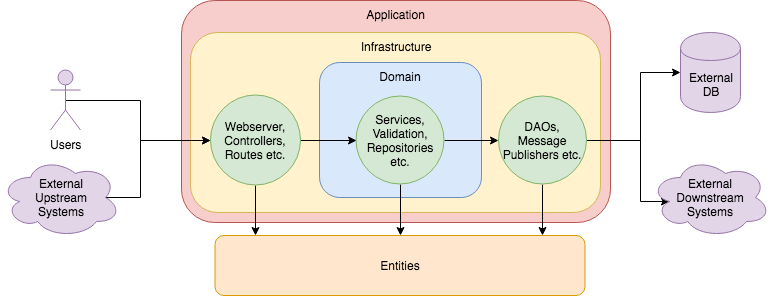

The diagram above was exported from draw.io. Its source (the exported page's mxGraphModel, read from the mxfile embedded in the PNG):
<mxGraphModel dx="946" dy="544" grid="1" gridSize="10" guides="1" tooltips="1" connect="1" arrows="1" fold="1" page="1" pageScale="1" pageWidth="1169" pageHeight="827" math="0" shadow="0">
  <root>
    <mxCell id="0" />
    <mxCell id="1" parent="0" />
    <mxCell id="FduC6BPC1SPBWKKxbQOa-2" value="Application" style="rounded=1;whiteSpace=wrap;html=1;verticalAlign=top;align=center;fillColor=#f8cecc;strokeColor=#b85450;" vertex="1" parent="1">
      <mxGeometry x="191" y="148" width="429" height="222" as="geometry" />
    </mxCell>
    <mxCell id="FduC6BPC1SPBWKKxbQOa-3" value="Infrastructure" style="rounded=1;whiteSpace=wrap;html=1;verticalAlign=top;fillColor=#fff2cc;strokeColor=#d6b656;" vertex="1" parent="1">
      <mxGeometry x="200" y="180" width="410" height="180" as="geometry" />
    </mxCell>
    <mxCell id="FduC6BPC1SPBWKKxbQOa-4" value="Domain" style="rounded=1;whiteSpace=wrap;html=1;verticalAlign=top;fillColor=#dae8fc;strokeColor=#6c8ebf;" vertex="1" parent="1">
      <mxGeometry x="329" y="210" width="162" height="135" as="geometry" />
    </mxCell>
    <mxCell id="FduC6BPC1SPBWKKxbQOa-15" style="edgeStyle=orthogonalEdgeStyle;rounded=0;orthogonalLoop=1;jettySize=auto;html=1;exitX=0.5;exitY=0.5;exitDx=0;exitDy=0;exitPerimeter=0;entryX=0;entryY=0.5;entryDx=0;entryDy=0;" edge="1" parent="1" source="FduC6BPC1SPBWKKxbQOa-5" target="FduC6BPC1SPBWKKxbQOa-11">
      <mxGeometry relative="1" as="geometry">
        <Array as="points">
          <mxPoint x="150" y="248" />
          <mxPoint x="150" y="288" />
        </Array>
      </mxGeometry>
    </mxCell>
    <mxCell id="FduC6BPC1SPBWKKxbQOa-5" value="Users" style="shape=umlActor;verticalLabelPosition=bottom;labelBackgroundColor=#ffffff;verticalAlign=top;html=1;outlineConnect=0;align=center;fillColor=#e1d5e7;strokeColor=#9673a6;" vertex="1" parent="1">
      <mxGeometry x="60" y="217.5" width="30" height="60" as="geometry" />
    </mxCell>
    <mxCell id="FduC6BPC1SPBWKKxbQOa-6" value="External&lt;br&gt;DB" style="shape=cylinder;whiteSpace=wrap;html=1;boundedLbl=1;backgroundOutline=1;align=center;fillColor=#e1d5e7;strokeColor=#9673a6;" vertex="1" parent="1">
      <mxGeometry x="690" y="180" width="60" height="80" as="geometry" />
    </mxCell>
    <mxCell id="FduC6BPC1SPBWKKxbQOa-19" style="edgeStyle=orthogonalEdgeStyle;rounded=0;orthogonalLoop=1;jettySize=auto;html=1;exitX=1;exitY=0.5;exitDx=0;exitDy=0;entryX=0;entryY=0.5;entryDx=0;entryDy=0;" edge="1" parent="1" source="FduC6BPC1SPBWKKxbQOa-10" target="FduC6BPC1SPBWKKxbQOa-18">
      <mxGeometry relative="1" as="geometry" />
    </mxCell>
    <mxCell id="FduC6BPC1SPBWKKxbQOa-36" style="edgeStyle=orthogonalEdgeStyle;rounded=0;orthogonalLoop=1;jettySize=auto;html=1;exitX=0.5;exitY=1;exitDx=0;exitDy=0;entryX=0.5;entryY=0;entryDx=0;entryDy=0;" edge="1" parent="1" source="FduC6BPC1SPBWKKxbQOa-10" target="FduC6BPC1SPBWKKxbQOa-33">
      <mxGeometry relative="1" as="geometry" />
    </mxCell>
    <mxCell id="FduC6BPC1SPBWKKxbQOa-10" value="Services,&lt;br&gt;Validation, Repositories etc." style="ellipse;whiteSpace=wrap;html=1;aspect=fixed;align=center;fillColor=#d5e8d4;strokeColor=#82b366;" vertex="1" parent="1">
      <mxGeometry x="365.5" y="243.5" width="88" height="88" as="geometry" />
    </mxCell>
    <mxCell id="FduC6BPC1SPBWKKxbQOa-16" style="edgeStyle=orthogonalEdgeStyle;rounded=0;orthogonalLoop=1;jettySize=auto;html=1;exitX=1;exitY=0.5;exitDx=0;exitDy=0;entryX=0;entryY=0.5;entryDx=0;entryDy=0;" edge="1" parent="1" source="FduC6BPC1SPBWKKxbQOa-11" target="FduC6BPC1SPBWKKxbQOa-10">
      <mxGeometry relative="1" as="geometry" />
    </mxCell>
    <mxCell id="FduC6BPC1SPBWKKxbQOa-38" style="edgeStyle=orthogonalEdgeStyle;rounded=0;orthogonalLoop=1;jettySize=auto;html=1;exitX=0.5;exitY=1;exitDx=0;exitDy=0;entryX=0.109;entryY=0;entryDx=0;entryDy=0;entryPerimeter=0;" edge="1" parent="1" source="FduC6BPC1SPBWKKxbQOa-11" target="FduC6BPC1SPBWKKxbQOa-33">
      <mxGeometry relative="1" as="geometry" />
    </mxCell>
    <mxCell id="FduC6BPC1SPBWKKxbQOa-11" value="Webserver, Controllers, Routes etc." style="ellipse;whiteSpace=wrap;html=1;align=center;fillColor=#d5e8d4;strokeColor=#82b366;" vertex="1" parent="1">
      <mxGeometry x="220" y="242.5" width="90" height="90" as="geometry" />
    </mxCell>
    <mxCell id="FduC6BPC1SPBWKKxbQOa-20" style="edgeStyle=orthogonalEdgeStyle;rounded=0;orthogonalLoop=1;jettySize=auto;html=1;exitX=1;exitY=0.5;exitDx=0;exitDy=0;entryX=0;entryY=0.5;entryDx=0;entryDy=0;" edge="1" parent="1" source="FduC6BPC1SPBWKKxbQOa-18" target="FduC6BPC1SPBWKKxbQOa-6">
      <mxGeometry relative="1" as="geometry">
        <Array as="points">
          <mxPoint x="650" y="288" />
          <mxPoint x="650" y="220" />
        </Array>
      </mxGeometry>
    </mxCell>
    <mxCell id="FduC6BPC1SPBWKKxbQOa-30" style="edgeStyle=orthogonalEdgeStyle;rounded=0;orthogonalLoop=1;jettySize=auto;html=1;exitX=1;exitY=0.5;exitDx=0;exitDy=0;entryX=0.16;entryY=0.55;entryDx=0;entryDy=0;entryPerimeter=0;" edge="1" parent="1" source="FduC6BPC1SPBWKKxbQOa-18" target="FduC6BPC1SPBWKKxbQOa-29">
      <mxGeometry relative="1" as="geometry">
        <Array as="points">
          <mxPoint x="650" y="288" />
          <mxPoint x="650" y="349" />
        </Array>
      </mxGeometry>
    </mxCell>
    <mxCell id="FduC6BPC1SPBWKKxbQOa-37" style="edgeStyle=orthogonalEdgeStyle;rounded=0;orthogonalLoop=1;jettySize=auto;html=1;exitX=0.5;exitY=1;exitDx=0;exitDy=0;entryX=0.885;entryY=0;entryDx=0;entryDy=0;entryPerimeter=0;" edge="1" parent="1" source="FduC6BPC1SPBWKKxbQOa-18" target="FduC6BPC1SPBWKKxbQOa-33">
      <mxGeometry relative="1" as="geometry" />
    </mxCell>
    <mxCell id="FduC6BPC1SPBWKKxbQOa-18" value="DAOs,&lt;br&gt;Message Publishers etc." style="ellipse;whiteSpace=wrap;html=1;aspect=fixed;align=center;fillColor=#d5e8d4;strokeColor=#82b366;" vertex="1" parent="1">
      <mxGeometry x="508" y="243.5" width="88" height="88" as="geometry" />
    </mxCell>
    <mxCell id="FduC6BPC1SPBWKKxbQOa-27" style="edgeStyle=orthogonalEdgeStyle;rounded=0;orthogonalLoop=1;jettySize=auto;html=1;exitX=0.875;exitY=0.5;exitDx=0;exitDy=0;exitPerimeter=0;entryX=0;entryY=0.5;entryDx=0;entryDy=0;" edge="1" parent="1" source="FduC6BPC1SPBWKKxbQOa-26" target="FduC6BPC1SPBWKKxbQOa-11">
      <mxGeometry relative="1" as="geometry">
        <Array as="points">
          <mxPoint x="150" y="345" />
          <mxPoint x="150" y="288" />
        </Array>
      </mxGeometry>
    </mxCell>
    <mxCell id="FduC6BPC1SPBWKKxbQOa-26" value="External&lt;br&gt;Upstream&lt;br&gt;Systems" style="ellipse;shape=cloud;whiteSpace=wrap;html=1;align=center;fillColor=#e1d5e7;strokeColor=#9673a6;" vertex="1" parent="1">
      <mxGeometry x="10" y="305" width="120" height="80" as="geometry" />
    </mxCell>
    <mxCell id="FduC6BPC1SPBWKKxbQOa-29" value="External&lt;br&gt;Downstream&lt;br&gt;Systems" style="ellipse;shape=cloud;whiteSpace=wrap;html=1;align=center;fillColor=#e1d5e7;strokeColor=#9673a6;" vertex="1" parent="1">
      <mxGeometry x="660" y="305" width="120" height="80" as="geometry" />
    </mxCell>
    <mxCell id="FduC6BPC1SPBWKKxbQOa-33" value="Entities" style="rounded=1;whiteSpace=wrap;html=1;align=center;fillColor=#ffe6cc;strokeColor=#d79b00;" vertex="1" parent="1">
      <mxGeometry x="224.5" y="383" width="370" height="60" as="geometry" />
    </mxCell>
  </root>
</mxGraphModel>